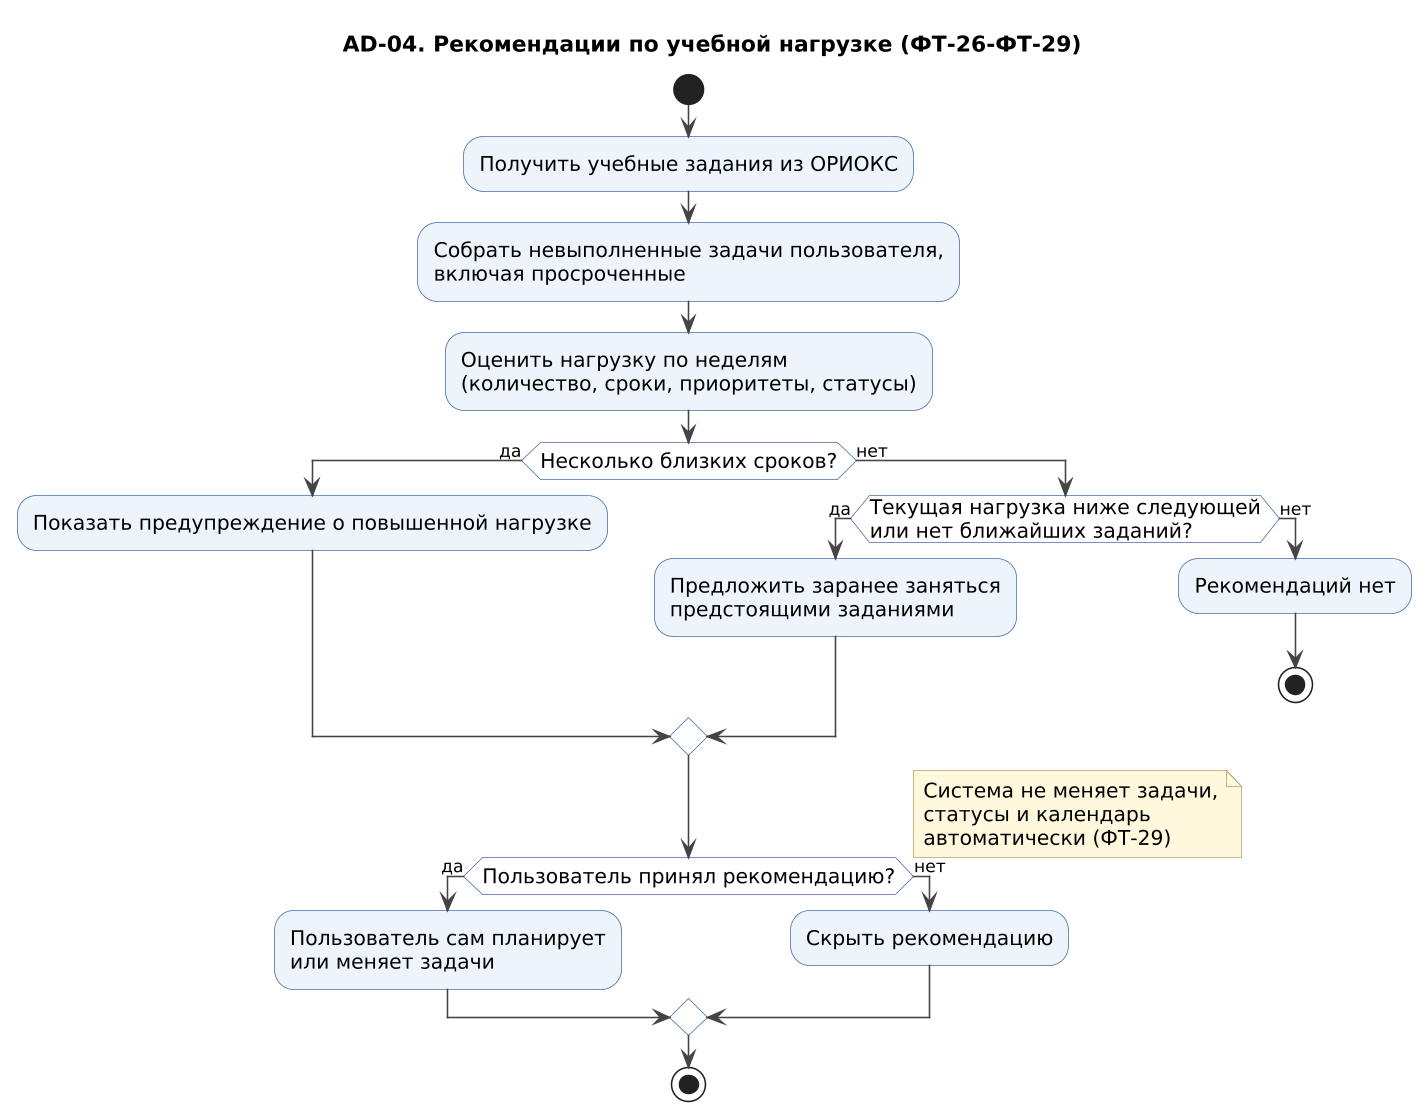

The diagram above was rendered by PlantUML. Its source (embedded in the PNG):
@startuml AD-04_nagruzka
!include style.iuml
title AD-04. Рекомендации по учебной нагрузке (ФТ-26-ФТ-29)
start
:Получить учебные задания из ОРИОКС;
:Собрать невыполненные задачи пользователя,
включая просроченные;
:Оценить нагрузку по неделям
(количество, сроки, приоритеты, статусы);
if (Несколько близких сроков?) then (да)
  :Показать предупреждение о повышенной нагрузке;
else (нет)
  if (Текущая нагрузка ниже следующей\nили нет ближайших заданий?) then (да)
    :Предложить заранее заняться
    предстоящими заданиями;
  else (нет)
    :Рекомендаций нет;
    stop
  endif
endif
if (Пользователь принял рекомендацию?) then (да)
  :Пользователь сам планирует
  или меняет задачи;
else (нет)
  :Скрыть рекомендацию;
endif
note right
  Система не меняет задачи,
  статусы и календарь
  автоматически (ФТ-29)
end note
stop
@enduml